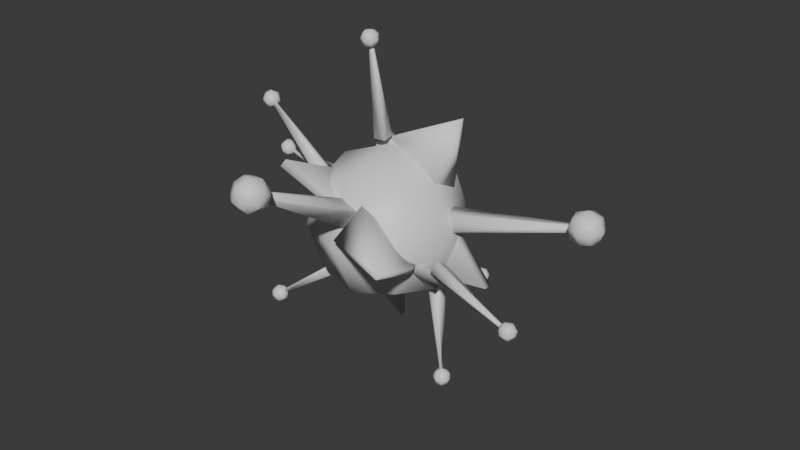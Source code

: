 # Source: Peon_oddity_v01.blend  (saved by Blender 4.0.36; exported with 4.5.12 LTS)
import bpy
from mathutils import Matrix  # noqa: F401  (used for matrix-valued properties, if any)

bpy.ops.wm.read_factory_settings(use_empty=True)
scene = bpy.context.scene
scene.name = 'Scene'

# ---- collections
col_collection = bpy.data.collections.new('Collection'); scene.collection.children.link(col_collection)

# ---- materials (node trees are filled in below, after node groups)
mat_material = bpy.data.materials.new('Material')
mat_material.alpha_threshold = 0.0
mat_material.use_transparent_shadow = False
mat_material.roughness = 0.5
mat_material.line_color = (0.0, 0.0, 0.0, 1.0)

# ---- material node trees
mat_material.use_nodes = True; mat_material.node_tree.nodes.clear()
_N = mat_material.node_tree.nodes; _L = mat_material.node_tree.links
n0 = _N.new('ShaderNodeOutputMaterial'); n0.name = 'Material Output'; n0.location = (300, 300)
n1 = _N.new('ShaderNodeBsdfPrincipled'); n1.name = 'Principled BSDF'; n1.location = (10, 300)
n1.inputs[3].default_value = 1.45
_L.new(n1.outputs[0], n0.inputs[0])
n0.is_active_output = True

# ---- world
world_world = bpy.data.worlds.new('World'); scene.world = world_world
world_world.use_nodes = True; world_world.node_tree.nodes.clear()
_N = world_world.node_tree.nodes; _L = world_world.node_tree.links
n0 = _N.new('ShaderNodeOutputWorld'); n0.name = 'World Output'; n0.location = (300, 300)
n1 = _N.new('ShaderNodeBackground'); n1.name = 'Background'; n1.location = (10, 300)
n1.inputs[0].default_value = (0.05088, 0.05088, 0.05088, 1.0)
_L.new(n1.outputs[0], n0.inputs[0])
n0.is_active_output = True
world_world.color = (0.05088, 0.05088, 0.05088)
world_world.use_sun_shadow = False
world_world.sun_shadow_jitter_overblur = 0.0

# ---- meshes
me_cube_009 = bpy.data.meshes.new('Cube.009')
me_cube_009.from_pydata([(-0.8178, -0.8178, -0.8178), (-0.8178, -0.8178, 0.8178), (-0.8178, 0.8178, -0.8178), (-0.8178, 0.8178, 0.8178), (0.8178, -0.8178, -0.8178), (0.8178, -0.8178, 0.8178), (0.8178, 0.8178, -0.8178), (0.8178, 0.8178, 0.8178), (-1.002, 0.0, -1.002), (-1.002, -1.002, -1.862e-10), (-1.002, 0.0, 1.002), (-1.002, 1.002, -1.862e-10), (1.117e-09, 1.002, -1.002), (1.117e-09, 1.002, 1.002), (1.002, 1.002, -1.861e-10), (1.002, 0.0, -1.002), (1.002, 0.0, 1.002), (1.002, -1.002, -1.861e-10), (1.117e-09, -1.002, -1.002), (1.117e-09, -1.002, 1.002), (2.978e-07, 0.0, 1.416), (2.978e-07, 0.0, -1.416), (2.978e-07, -1.416, -4.964e-08), (1.416, 0.0, -4.964e-08), (2.978e-07, 1.416, -4.964e-08), (-1.416, 0.0, -4.964e-08), (0.7044, -0.8804, -0.07572), (-1.034, -1.513, 1.233), (0.7784, -0.7882, 0.07014), (-0.9762, -1.441, 1.346), (1.325, -0.3574, -0.7213), (-0.9695, 0.1337, -0.4633), (1.399, -0.2651, -0.5754), (-0.531, 0.6804, 0.401), (1.164, -0.8729, -0.274), (1.602, -2.191, 0.3552), (1.214, -0.8109, -0.1758), (1.641, -2.142, 0.4316), (0.8015, -0.3033, -0.4505), (0.1455, -1.555, 0.2737), (0.8513, -0.2412, -0.3524), (0.4405, -1.188, 0.8553), (-1.329, 0.9232, -0.1997), (-0.03849, 1.011, -0.2948), (-1.301, 0.975, -0.06916), (-0.01658, 1.052, -0.1932), (-2.184, 0.4757, 0.2467), (-0.5359, 0.01209, -0.3117), (-2.156, 0.5275, 0.3772), (-0.3691, 0.3191, 0.4619), (0.2751, -3.158, 1.925), (0.5889, -3.264, 1.833), (0.1396, -3.327, 1.658), (0.4534, -3.433, 1.566), (0.2372, -3.438, 2.121), (0.551, -3.544, 2.029), (0.1017, -3.607, 1.854), (0.4155, -3.713, 1.762), (0.1763, -3.199, 1.779), (0.4515, -3.161, 1.887), (0.5606, -3.329, 1.667), (0.2855, -3.368, 1.56), (0.07014, -3.474, 1.736), (0.4545, -3.604, 1.624), (0.2391, -3.71, 1.8), (0.13, -3.542, 2.02), (0.5143, -3.672, 1.907), (0.4051, -3.503, 2.127), (0.2361, -3.267, 2.063), (0.6204, -3.397, 1.951), (0.617, -3.528, 1.764), (0.07353, -3.343, 1.923), (0.4627, -3.289, 2.075), (0.3125, -3.678, 2.013), (0.2279, -3.582, 1.612), (0.3781, -3.193, 1.674), (0.1915, -0.4936, 0.3255), (0.3764, -3.321, 1.815), (0.0294, -0.6957, 0.005971), (0.34, -3.367, 1.743), (-0.1848, -0.4407, 0.4829), (0.2918, -3.309, 1.85), (-0.3469, -0.6428, 0.1634), (0.2554, -3.355, 1.778), (0.7171, 1.792, -1.534), (0.5931, 1.923, -1.555), (0.6453, 1.702, -1.676), (0.5213, 1.834, -1.696), (0.8295, 1.88, -1.647), (0.7055, 2.012, -1.667), (0.7578, 1.79, -1.788), (0.6337, 1.922, -1.809), (0.6825, 1.722, -1.59), (0.6505, 1.858, -1.516), (0.5306, 1.883, -1.615), (0.5626, 1.748, -1.689), (0.7074, 1.721, -1.746), (0.5555, 1.883, -1.771), (0.7003, 1.856, -1.827), (0.8202, 1.83, -1.728), (0.6683, 1.992, -1.753), (0.7882, 1.966, -1.654), (0.7953, 1.831, -1.572), (0.6434, 1.992, -1.597), (0.568, 1.971, -1.689), (0.7828, 1.743, -1.654), (0.7376, 1.934, -1.549), (0.7728, 1.933, -1.769), (0.6133, 1.779, -1.794), (0.578, 1.78, -1.574), (-0.1082, 0.8291, -0.4836), (0.648, 1.84, -1.615), (-0.194, 0.7221, -0.6529), (0.6287, 1.816, -1.654), (0.06555, 0.6977, -0.4887), (0.687, 1.811, -1.617), (-0.02031, 0.5907, -0.6579), (0.6677, 1.787, -1.655), (2.938, -0.7135, -0.56), (2.997, -0.5701, -0.6553), (2.885, -0.7946, -0.7146), (2.945, -0.6511, -0.8098), (3.102, -0.7911, -0.5745), (3.161, -0.6477, -0.6698), (3.05, -0.8722, -0.7291), (3.109, -0.7288, -0.8244), (2.886, -0.7614, -0.625), (2.955, -0.6239, -0.5886), (2.959, -0.5858, -0.7416), (2.891, -0.7233, -0.778), (2.955, -0.8586, -0.7285), (3.028, -0.683, -0.8452), (3.092, -0.8183, -0.7957), (3.087, -0.8565, -0.6427), (3.16, -0.6808, -0.7594), (3.156, -0.719, -0.6064), (3.019, -0.7593, -0.5392), (3.092, -0.5836, -0.6558), (3.075, -0.5969, -0.7747), (2.972, -0.8454, -0.6097), (3.068, -0.6509, -0.5583), (3.165, -0.7884, -0.7048), (2.978, -0.7914, -0.8261), (2.881, -0.6539, -0.6796), (1.394, -0.2109, -0.2833), (2.977, -0.6845, -0.6668), (1.332, -0.3079, -0.4682), (2.963, -0.7063, -0.7084), (1.367, -0.3984, -0.1757), (2.97, -0.7267, -0.6426), (1.305, -0.4954, -0.3606), (2.956, -0.7485, -0.6842), (-2.462, -0.06838, 1.608), (-2.488, -0.2043, 1.734), (-2.553, -0.1693, 1.48), (-2.578, -0.3052, 1.606), (-2.623, 0.01027, 1.66), (-2.649, -0.1256, 1.786), (-2.714, -0.09068, 1.532), (-2.739, -0.2266, 1.658), (-2.486, -0.1124, 1.524), (-2.446, -0.1338, 1.68), (-2.518, -0.2789, 1.678), (-2.558, -0.2575, 1.523), (-2.64, -0.1261, 1.478), (-2.672, -0.2925, 1.631), (-2.755, -0.1611, 1.586), (-2.684, -0.01609, 1.588), (-2.715, -0.1826, 1.742), (-2.644, -0.03751, 1.743), (-2.529, -0.002441, 1.635), (-2.561, -0.1689, 1.788), (-2.623, -0.2652, 1.742), (-2.578, -0.02978, 1.524), (-2.522, -0.06007, 1.744), (-2.74, -0.07937, 1.678), (-2.679, -0.2349, 1.522), (-2.461, -0.2156, 1.588), (-0.9785, -0.5726, 0.9817), (-2.536, -0.1599, 1.633), (-1.087, -0.6933, 0.8284), (-2.56, -0.1871, 1.599), (-0.9897, -0.3937, 0.8486), (-2.538, -0.1197, 1.603), (-1.098, -0.5144, 0.6953), (-2.563, -0.1468, 1.569), (-1.241, 2.626, 0.0001588), (-1.406, 2.629, 0.08779), (-1.327, 2.582, -0.1597), (-1.492, 2.586, -0.07206), (-1.258, 2.807, -0.04006), (-1.423, 2.811, 0.04756), (-1.345, 2.763, -0.1999), (-1.509, 2.767, -0.1123), (-1.264, 2.583, -0.08509), (-1.312, 2.612, 0.06646), (-1.466, 2.588, 0.02223), (-1.418, 2.559, -0.1293), (-1.327, 2.667, -0.2076), (-1.529, 2.672, -0.1003), (-1.438, 2.781, -0.1786), (-1.285, 2.805, -0.1344), (-1.487, 2.81, -0.02703), (-1.333, 2.834, 0.01719), (-1.222, 2.721, -0.01184), (-1.424, 2.726, 0.09549), (-1.518, 2.7, 0.01982), (-1.233, 2.693, -0.132), (-1.301, 2.734, 0.08237), (-1.39, 2.854, -0.0909), (-1.45, 2.659, -0.1945), (-1.361, 2.539, -0.02123), (-0.8522, 1.003, 0.2536), (-1.358, 2.643, -0.02124), (-0.9551, 0.9513, 0.06244), (-1.382, 2.631, -0.06422), (-0.664, 1.045, 0.1409), (-1.316, 2.652, -0.04657), (-0.767, 0.9932, -0.05025), (-1.339, 2.641, -0.08955), (0.4939, 0.3526, 1.0), (1.946, 0.3318, -0.7385), (0.4939, 0.1648, 1.0), (1.946, 0.1856, -0.7385), (-0.3685, 0.3526, 1.576), (-0.3685, 0.815, -0.7385), (-0.3685, 0.1648, 1.576), (-0.3685, -0.2977, -0.7385), (-0.0764, 0.3219, 1.47), (1.307, 0.3079, 2.111), (-0.0764, 0.1955, 1.47), (1.307, 0.2095, 2.111), (-0.6009, 0.3219, 1.01), (0.9036, 0.6331, 0.6066), (-0.6009, 0.1955, 1.01), (0.9036, -0.1157, 0.6066), (-0.821, 0.364, -1.382), (-1.089, -0.1138, -0.2062), (-0.7918, 0.2261, -1.407), (-1.066, -0.2212, -0.2258), (-0.108, 0.574, -2.142), (-0.2307, 0.5861, -0.3455), (-0.0788, 0.4361, -2.167), (-0.05747, -0.2313, -0.4948), (3.536, 0.08673, 0.7819), (3.536, 0.08673, 1.126), (3.536, 0.4306, 0.7819), (3.536, 0.4306, 1.126), (3.88, 0.08673, 0.7819), (3.88, 0.08673, 1.126), (3.88, 0.4306, 0.7819), (3.88, 0.4306, 1.126), (3.497, 0.2587, 0.7432), (3.497, 0.04809, 0.9538), (3.497, 0.2587, 1.164), (3.497, 0.4693, 0.9538), (3.708, 0.4693, 0.7432), (3.708, 0.4693, 1.164), (3.918, 0.4693, 0.9538), (3.918, 0.2587, 0.7432), (3.918, 0.2587, 1.164), (3.918, 0.04809, 0.9538), (3.708, 0.04809, 0.7432), (3.708, 0.04809, 1.164), (3.708, 0.2587, 1.252), (3.708, 0.2587, 0.656), (3.708, -0.03914, 0.9538), (4.006, 0.2587, 0.9538), (3.708, 0.5565, 0.9538), (3.41, 0.2587, 0.9538), (0.4644, 0.05302, 0.3053), (3.595, 0.2125, 0.9544), (0.4644, 0.4643, 0.3053), (3.595, 0.3049, 0.9544), (0.5526, 0.05302, -0.09647), (3.615, 0.2125, 0.8641), (0.5526, 0.4643, -0.09647), (3.615, 0.3049, 0.8641), (-2.514, 0.1676, 0.5716), (-2.619, 0.1676, 0.4229), (-2.514, 0.3498, 0.5716), (-2.619, 0.3498, 0.4229), (-2.663, 0.1676, 0.6769), (-2.768, 0.1676, 0.5282), (-2.663, 0.3498, 0.6769), (-2.768, 0.3498, 0.5282), (-2.486, 0.2587, 0.5764), (-2.55, 0.1471, 0.4854), (-2.615, 0.2587, 0.3944), (-2.55, 0.3702, 0.4854), (-2.577, 0.3702, 0.6409), (-2.706, 0.3702, 0.4589), (-2.732, 0.3702, 0.6144), (-2.668, 0.2587, 0.7054), (-2.797, 0.2587, 0.5234), (-2.732, 0.1471, 0.6144), (-2.577, 0.1471, 0.6409), (-2.706, 0.1471, 0.4589), (-2.732, 0.2587, 0.4212), (-2.55, 0.2587, 0.6786), (-2.641, 0.1009, 0.5499), (-2.77, 0.2587, 0.6411), (-2.641, 0.4164, 0.5499), (-2.512, 0.2587, 0.4587), (-1.041, 0.1498, -0.1629), (-2.593, 0.2342, 0.5151), (-1.041, 0.3676, -0.1629), (-2.593, 0.2832, 0.5151), (-0.9558, 0.1498, 0.03774), (-2.573, 0.2342, 0.5602), (-0.9558, 0.3676, 0.03774), (-2.573, 0.2832, 0.5602), (-0.1641, -0.2333, 3.115), (-0.3417, -0.2532, 3.15), (-0.1806, -0.05286, 3.134), (-0.3582, -0.07277, 3.169), (-0.1273, -0.2485, 3.293), (-0.3049, -0.2685, 3.328), (-0.1438, -0.06813, 3.312), (-0.3214, -0.08804, 3.347), (-0.1565, -0.1391, 3.101), (-0.2552, -0.2618, 3.111), (-0.3741, -0.1635, 3.144), (-0.2754, -0.04083, 3.134), (-0.1441, -0.03798, 3.221), (-0.3616, -0.06237, 3.264), (-0.2303, -0.05953, 3.352), (-0.1114, -0.1578, 3.318), (-0.329, -0.1822, 3.361), (-0.2101, -0.2805, 3.328), (-0.1239, -0.2589, 3.198), (-0.3414, -0.2833, 3.241), (-0.3966, -0.1779, 3.262), (-0.08891, -0.1434, 3.201), (-0.2285, -0.3169, 3.215), (-0.2108, -0.1739, 3.385), (-0.257, -0.004413, 3.248), (-0.2746, -0.1474, 3.077), (-0.2453, -0.08699, 1.477), (-0.2529, -0.1799, 3.17), (-0.2651, 0.1288, 1.5), (-0.2573, -0.1314, 3.175), (-0.02839, -0.06764, 1.482), (-0.2041, -0.1756, 3.171), (-0.04811, 0.1481, 1.505), (-0.2086, -0.1271, 3.176), (1.142, -0.1067, -2.59), (1.327, -0.1271, -2.605), (1.161, 0.07818, -2.607), (1.346, 0.05777, -2.622), (1.126, -0.1224, -2.775), (1.311, -0.1428, -2.79), (1.145, 0.06253, -2.792), (1.33, 0.04212, -2.807), (1.133, -0.01022, -2.576), (1.235, -0.1359, -2.574), (1.359, -0.03521, -2.594), (1.258, 0.09051, -2.596), (1.134, 0.09343, -2.7), (1.361, 0.06843, -2.718), (1.238, 0.07135, -2.823), (1.113, -0.02938, -2.803), (1.339, -0.05438, -2.821), (1.214, -0.1551, -2.801), (1.111, -0.133, -2.679), (1.338, -0.158, -2.697), (1.396, -0.04997, -2.711), (1.076, -0.01462, -2.686), (1.22, -0.1924, -2.684), (1.222, -0.04585, -2.859), (1.253, 0.1278, -2.714), (1.25, -0.01875, -2.538), (1.032, 0.0432, -0.9128), (1.239, -0.05205, -2.635), (1.055, 0.2644, -0.9335), (1.244, -0.002341, -2.64), (0.8115, 0.06303, -0.943), (1.19, -0.0476, -2.642), (0.8343, 0.2842, -0.9637), (1.195, 0.002116, -2.647), (-2.102, -0.662, -1.883), (-2.037, -0.6671, -2.058), (-2.148, -0.4826, -1.906), (-2.083, -0.4876, -2.081), (-2.271, -0.7132, -1.945), (-2.206, -0.7183, -2.12), (-2.317, -0.5338, -1.967), (-2.252, -0.5388, -2.142), (-2.113, -0.566, -1.868), (-2.045, -0.679, -1.962), (-2.034, -0.5722, -2.082), (-2.102, -0.4592, -1.989), (-2.245, -0.4875, -1.919), (-2.166, -0.4936, -2.134), (-2.309, -0.5219, -2.064), (-2.32, -0.6287, -1.943), (-2.241, -0.6349, -2.157), (-2.252, -0.7417, -2.036), (-2.188, -0.7072, -1.892), (-2.109, -0.7134, -2.106), (-2.121, -0.6048, -2.164), (-2.233, -0.5961, -1.861), (-2.137, -0.7558, -1.993), (-2.323, -0.6448, -2.066), (-2.217, -0.445, -2.032), (-2.031, -0.5561, -1.96), (-0.68, -0.2153, -1.092), (-2.115, -0.6078, -1.99), (-0.7354, -0.0007036, -1.119), (-2.128, -0.5595, -1.996), (-0.7991, -0.2226, -0.9037), (-2.142, -0.6094, -1.947), (-0.8545, -0.007927, -0.9305), (-2.155, -0.5612, -1.953)], [], [(25, 10, 3, 11), (24, 13, 7, 14), (23, 16, 5, 17), (22, 19, 1, 9), (21, 15, 4, 18), (20, 10, 1, 19), (16, 20, 19, 5), (7, 13, 20, 16), (13, 3, 10, 20), (8, 21, 18, 0), (2, 12, 21, 8), (12, 6, 15, 21), (18, 22, 9, 0), (4, 17, 22, 18), (17, 5, 19, 22), (15, 23, 17, 4), (6, 14, 23, 15), (14, 7, 16, 23), (12, 24, 14, 6), (2, 11, 24, 12), (11, 3, 13, 24), (8, 25, 11, 2), (0, 9, 25, 8), (9, 1, 10, 25), (26, 30, 32, 28), (29, 28, 32, 33), (33, 32, 30, 31), (31, 27, 29, 33), (27, 26, 28, 29), (31, 30, 26, 27), (34, 38, 40, 36), (37, 36, 40, 41), (41, 40, 38, 39), (39, 35, 37, 41), (35, 34, 36, 37), (39, 38, 34, 35), (42, 46, 48, 44), (45, 44, 48, 49), (49, 48, 46, 47), (47, 43, 45, 49), (43, 42, 44, 45), (47, 46, 42, 43), (75, 60, 53, 61), (74, 63, 57, 64), (73, 66, 55, 67), (72, 69, 51, 59), (71, 65, 54, 68), (70, 60, 51, 69), (66, 70, 69, 55), (57, 63, 70, 66), (63, 53, 60, 70), (58, 71, 68, 50), (52, 62, 71, 58), (62, 56, 65, 71), (68, 72, 59, 50), (54, 67, 72, 68), (67, 55, 69, 72), (65, 73, 67, 54), (56, 64, 73, 65), (64, 57, 66, 73), (62, 74, 64, 56), (52, 61, 74, 62), (61, 53, 63, 74), (58, 75, 61, 52), (50, 59, 75, 58), (59, 51, 60, 75), (76, 77, 79, 78), (78, 79, 83, 82), (82, 83, 81, 80), (80, 81, 77, 76), (78, 82, 80, 76), (83, 79, 77, 81), (109, 94, 87, 95), (108, 97, 91, 98), (107, 100, 89, 101), (106, 103, 85, 93), (105, 99, 88, 102), (104, 94, 85, 103), (100, 104, 103, 89), (91, 97, 104, 100), (97, 87, 94, 104), (92, 105, 102, 84), (86, 96, 105, 92), (96, 90, 99, 105), (102, 106, 93, 84), (88, 101, 106, 102), (101, 89, 103, 106), (99, 107, 101, 88), (90, 98, 107, 99), (98, 91, 100, 107), (96, 108, 98, 90), (86, 95, 108, 96), (95, 87, 97, 108), (92, 109, 95, 86), (84, 93, 109, 92), (93, 85, 94, 109), (110, 111, 113, 112), (112, 113, 117, 116), (116, 117, 115, 114), (114, 115, 111, 110), (112, 116, 114, 110), (117, 113, 111, 115), (143, 128, 121, 129), (142, 131, 125, 132), (141, 134, 123, 135), (140, 137, 119, 127), (139, 133, 122, 136), (138, 128, 119, 137), (134, 138, 137, 123), (125, 131, 138, 134), (131, 121, 128, 138), (126, 139, 136, 118), (120, 130, 139, 126), (130, 124, 133, 139), (136, 140, 127, 118), (122, 135, 140, 136), (135, 123, 137, 140), (133, 141, 135, 122), (124, 132, 141, 133), (132, 125, 134, 141), (130, 142, 132, 124), (120, 129, 142, 130), (129, 121, 131, 142), (126, 143, 129, 120), (118, 127, 143, 126), (127, 119, 128, 143), (144, 145, 147, 146), (146, 147, 151, 150), (150, 151, 149, 148), (148, 149, 145, 144), (146, 150, 148, 144), (151, 147, 145, 149), (177, 162, 155, 163), (176, 165, 159, 166), (175, 168, 157, 169), (174, 171, 153, 161), (173, 167, 156, 170), (172, 162, 153, 171), (168, 172, 171, 157), (159, 165, 172, 168), (165, 155, 162, 172), (160, 173, 170, 152), (154, 164, 173, 160), (164, 158, 167, 173), (170, 174, 161, 152), (156, 169, 174, 170), (169, 157, 171, 174), (167, 175, 169, 156), (158, 166, 175, 167), (166, 159, 168, 175), (164, 176, 166, 158), (154, 163, 176, 164), (163, 155, 165, 176), (160, 177, 163, 154), (152, 161, 177, 160), (161, 153, 162, 177), (178, 179, 181, 180), (180, 181, 185, 184), (184, 185, 183, 182), (182, 183, 179, 178), (180, 184, 182, 178), (185, 181, 179, 183), (211, 196, 189, 197), (210, 199, 193, 200), (209, 202, 191, 203), (208, 205, 187, 195), (207, 201, 190, 204), (206, 196, 187, 205), (202, 206, 205, 191), (193, 199, 206, 202), (199, 189, 196, 206), (194, 207, 204, 186), (188, 198, 207, 194), (198, 192, 201, 207), (204, 208, 195, 186), (190, 203, 208, 204), (203, 191, 205, 208), (201, 209, 203, 190), (192, 200, 209, 201), (200, 193, 202, 209), (198, 210, 200, 192), (188, 197, 210, 198), (197, 189, 199, 210), (194, 211, 197, 188), (186, 195, 211, 194), (195, 187, 196, 211), (212, 213, 215, 214), (214, 215, 219, 218), (218, 219, 217, 216), (216, 217, 213, 212), (214, 218, 216, 212), (219, 215, 213, 217), (220, 224, 226, 222), (223, 222, 226, 227), (227, 226, 224, 225), (225, 221, 223, 227), (221, 220, 222, 223), (225, 224, 220, 221), (228, 232, 234, 230), (231, 230, 234, 235), (235, 234, 232, 233), (233, 229, 231, 235), (229, 228, 230, 231), (233, 232, 228, 229), (236, 240, 242, 238), (239, 238, 242, 243), (243, 242, 240, 241), (241, 237, 239, 243), (237, 236, 238, 239), (241, 240, 236, 237), (269, 254, 247, 255), (268, 257, 251, 258), (267, 260, 249, 261), (266, 263, 245, 253), (265, 259, 248, 262), (264, 254, 245, 263), (260, 264, 263, 249), (251, 257, 264, 260), (257, 247, 254, 264), (252, 265, 262, 244), (246, 256, 265, 252), (256, 250, 259, 265), (262, 266, 253, 244), (248, 261, 266, 262), (261, 249, 263, 266), (259, 267, 261, 248), (250, 258, 267, 259), (258, 251, 260, 267), (256, 268, 258, 250), (246, 255, 268, 256), (255, 247, 257, 268), (252, 269, 255, 246), (244, 253, 269, 252), (253, 245, 254, 269), (270, 271, 273, 272), (272, 273, 277, 276), (276, 277, 275, 274), (274, 275, 271, 270), (272, 276, 274, 270), (277, 273, 271, 275), (303, 288, 281, 289), (302, 291, 285, 292), (301, 294, 283, 295), (300, 297, 279, 287), (299, 293, 282, 296), (298, 288, 279, 297), (294, 298, 297, 283), (285, 291, 298, 294), (291, 281, 288, 298), (286, 299, 296, 278), (280, 290, 299, 286), (290, 284, 293, 299), (296, 300, 287, 278), (282, 295, 300, 296), (295, 283, 297, 300), (293, 301, 295, 282), (284, 292, 301, 293), (292, 285, 294, 301), (290, 302, 292, 284), (280, 289, 302, 290), (289, 281, 291, 302), (286, 303, 289, 280), (278, 287, 303, 286), (287, 279, 288, 303), (304, 305, 307, 306), (306, 307, 311, 310), (310, 311, 309, 308), (308, 309, 305, 304), (306, 310, 308, 304), (311, 307, 305, 309), (337, 322, 315, 323), (336, 325, 319, 326), (335, 328, 317, 329), (334, 331, 313, 321), (333, 327, 316, 330), (332, 322, 313, 331), (328, 332, 331, 317), (319, 325, 332, 328), (325, 315, 322, 332), (320, 333, 330, 312), (314, 324, 333, 320), (324, 318, 327, 333), (330, 334, 321, 312), (316, 329, 334, 330), (329, 317, 331, 334), (327, 335, 329, 316), (318, 326, 335, 327), (326, 319, 328, 335), (324, 336, 326, 318), (314, 323, 336, 324), (323, 315, 325, 336), (320, 337, 323, 314), (312, 321, 337, 320), (321, 313, 322, 337), (338, 339, 341, 340), (340, 341, 345, 344), (344, 345, 343, 342), (342, 343, 339, 338), (340, 344, 342, 338), (345, 341, 339, 343), (371, 356, 349, 357), (370, 359, 353, 360), (369, 362, 351, 363), (368, 365, 347, 355), (367, 361, 350, 364), (366, 356, 347, 365), (362, 366, 365, 351), (353, 359, 366, 362), (359, 349, 356, 366), (354, 367, 364, 346), (348, 358, 367, 354), (358, 352, 361, 367), (364, 368, 355, 346), (350, 363, 368, 364), (363, 351, 365, 368), (361, 369, 363, 350), (352, 360, 369, 361), (360, 353, 362, 369), (358, 370, 360, 352), (348, 357, 370, 358), (357, 349, 359, 370), (354, 371, 357, 348), (346, 355, 371, 354), (355, 347, 356, 371), (372, 373, 375, 374), (374, 375, 379, 378), (378, 379, 377, 376), (376, 377, 373, 372), (374, 378, 376, 372), (379, 375, 373, 377), (405, 390, 383, 391), (404, 393, 387, 394), (403, 396, 385, 397), (402, 399, 381, 389), (401, 395, 384, 398), (400, 390, 381, 399), (396, 400, 399, 385), (387, 393, 400, 396), (393, 383, 390, 400), (388, 401, 398, 380), (382, 392, 401, 388), (392, 386, 395, 401), (398, 402, 389, 380), (384, 397, 402, 398), (397, 385, 399, 402), (395, 403, 397, 384), (386, 394, 403, 395), (394, 387, 396, 403), (392, 404, 394, 386), (382, 391, 404, 392), (391, 383, 393, 404), (388, 405, 391, 382), (380, 389, 405, 388), (389, 381, 390, 405), (406, 407, 409, 408), (408, 409, 413, 412), (412, 413, 411, 410), (410, 411, 407, 406), (408, 412, 410, 406), (413, 409, 407, 411)])
me_cube_009.polygons.foreach_set('use_smooth', [True] * 360)
_uv = me_cube_009.uv_layers.new(name='UVMap')
_uv.uv.foreach_set('vector', [0.5, 0.125, 0.625, 0.125, 0.625, 0.25, 0.5, 0.25, 0.5, 0.375, 0.625, 0.375, 0.625, 0.5, 0.5, 0.5, 0.5, 0.625, 0.625, 0.625, 0.625, 0.75, 0.5, 0.75, 0.5, 0.875, 0.625, 0.875, 0.625, 1.0, 0.5, 1.0, 0.25, 0.625, 0.375, 0.625, 0.375, 0.75, 0.25, 0.75, 0.75, 0.625, 0.875, 0.625, 0.875, 0.75, 0.75, 0.75, 0.625, 0.625, 0.75, 0.625, 0.75, 0.75, 0.625, 0.75, 0.625, 0.5, 0.75, 0.5, 0.75, 0.625, 0.625, 0.625, 0.75, 0.5, 0.875, 0.5, 0.875, 0.625, 0.75, 0.625, 0.125, 0.625, 0.25, 0.625, 0.25, 0.75, 0.125, 0.75, 0.125, 0.5, 0.25, 0.5, 0.25, 0.625, 0.125, 0.625, 0.25, 0.5, 0.375, 0.5, 0.375, 0.625, 0.25, 0.625, 0.375, 0.875, 0.5, 0.875, 0.5, 1.0, 0.375, 1.0, 0.375, 0.75, 0.5, 0.75, 0.5, 0.875, 0.375, 0.875, 0.5, 0.75, 0.625, 0.75, 0.625, 0.875, 0.5, 0.875, 0.375, 0.625, 0.5, 0.625, 0.5, 0.75, 0.375, 0.75, 0.375, 0.5, 0.5, 0.5, 0.5, 0.625, 0.375, 0.625, 0.5, 0.5, 0.625, 0.5, 0.625, 0.625, 0.5, 0.625, 0.375, 0.375, 0.5, 0.375, 0.5, 0.5, 0.375, 0.5, 0.375, 0.25, 0.5, 0.25, 0.5, 0.375, 0.375, 0.375, 0.5, 0.25, 0.625, 0.25, 0.625, 0.375, 0.5, 0.375, 0.375, 0.125, 0.5, 0.125, 0.5, 0.25, 0.375, 0.25, 0.375, 0.0, 0.5, 0.0, 0.5, 0.125, 0.375, 0.125, 0.5, 0.0, 0.625, 0.0, 0.625, 0.125, 0.5, 0.125, 0.625, 0.5, 0.875, 0.5, 0.875, 0.75, 0.625, 0.75, 0.375, 0.75, 0.625, 0.75, 0.625, 1.0, 0.375, 1.0, 0.375, 0.0, 0.625, 0.0, 0.625, 0.25, 0.375, 0.25, 0.125, 0.5, 0.375, 0.5, 0.375, 0.75, 0.125, 0.75, 0.375, 0.5, 0.625, 0.5, 0.625, 0.75, 0.375, 0.75, 0.375, 0.25, 0.625, 0.25, 0.625, 0.5, 0.375, 0.5, 0.625, 0.5, 0.875, 0.5, 0.875, 0.75, 0.625, 0.75, 0.375, 0.75, 0.625, 0.75, 0.625, 1.0, 0.375, 1.0, 0.375, 0.0, 0.625, 0.0, 0.625, 0.25, 0.375, 0.25, 0.125, 0.5, 0.375, 0.5, 0.375, 0.75, 0.125, 0.75, 0.375, 0.5, 0.625, 0.5, 0.625, 0.75, 0.375, 0.75, 0.375, 0.25, 0.625, 0.25, 0.625, 0.5, 0.375, 0.5, 0.625, 0.5, 0.875, 0.5, 0.875, 0.75, 0.625, 0.75, 0.375, 0.75, 0.625, 0.75, 0.625, 1.0, 0.375, 1.0, 0.375, 0.0, 0.625, 0.0, 0.625, 0.25, 0.375, 0.25, 0.125, 0.5, 0.375, 0.5, 0.375, 0.75, 0.125, 0.75, 0.375, 0.5, 0.625, 0.5, 0.625, 0.75, 0.375, 0.75, 0.375, 0.25, 0.625, 0.25, 0.625, 0.5, 0.375, 0.5, 0.5, 0.125, 0.625, 0.125, 0.625, 0.25, 0.5, 0.25, 0.5, 0.375, 0.625, 0.375, 0.625, 0.5, 0.5, 0.5, 0.5, 0.625, 0.625, 0.625, 0.625, 0.75, 0.5, 0.75, 0.5, 0.875, 0.625, 0.875, 0.625, 1.0, 0.5, 1.0, 0.25, 0.625, 0.375, 0.625, 0.375, 0.75, 0.25, 0.75, 0.75, 0.625, 0.875, 0.625, 0.875, 0.75, 0.75, 0.75, 0.625, 0.625, 0.75, 0.625, 0.75, 0.75, 0.625, 0.75, 0.625, 0.5, 0.75, 0.5, 0.75, 0.625, 0.625, 0.625, 0.75, 0.5, 0.875, 0.5, 0.875, 0.625, 0.75, 0.625, 0.125, 0.625, 0.25, 0.625, 0.25, 0.75, 0.125, 0.75, 0.125, 0.5, 0.25, 0.5, 0.25, 0.625, 0.125, 0.625, 0.25, 0.5, 0.375, 0.5, 0.375, 0.625, 0.25, 0.625, 0.375, 0.875, 0.5, 0.875, 0.5, 1.0, 0.375, 1.0, 0.375, 0.75, 0.5, 0.75, 0.5, 0.875, 0.375, 0.875, 0.5, 0.75, 0.625, 0.75, 0.625, 0.875, 0.5, 0.875, 0.375, 0.625, 0.5, 0.625, 0.5, 0.75, 0.375, 0.75, 0.375, 0.5, 0.5, 0.5, 0.5, 0.625, 0.375, 0.625, 0.5, 0.5, 0.625, 0.5, 0.625, 0.625, 0.5, 0.625, 0.375, 0.375, 0.5, 0.375, 0.5, 0.5, 0.375, 0.5, 0.375, 0.25, 0.5, 0.25, 0.5, 0.375, 0.375, 0.375, 0.5, 0.25, 0.625, 0.25, 0.625, 0.375, 0.5, 0.375, 0.375, 0.125, 0.5, 0.125, 0.5, 0.25, 0.375, 0.25, 0.375, 0.0, 0.5, 0.0, 0.5, 0.125, 0.375, 0.125, 0.5, 0.0, 0.625, 0.0, 0.625, 0.125, 0.5, 0.125, 0.375, 0.0, 0.625, 0.0, 0.625, 0.25, 0.375, 0.25, 0.375, 0.25, 0.625, 0.25, 0.625, 0.5, 0.375, 0.5, 0.375, 0.5, 0.625, 0.5, 0.625, 0.75, 0.375, 0.75, 0.375, 0.75, 0.625, 0.75, 0.625, 1.0, 0.375, 1.0, 0.125, 0.5, 0.375, 0.5, 0.375, 0.75, 0.125, 0.75, 0.625, 0.5, 0.875, 0.5, 0.875, 0.75, 0.625, 0.75, 0.5, 0.125, 0.625, 0.125, 0.625, 0.25, 0.5, 0.25, 0.5, 0.375, 0.625, 0.375, 0.625, 0.5, 0.5, 0.5, 0.5, 0.625, 0.625, 0.625, 0.625, 0.75, 0.5, 0.75, 0.5, 0.875, 0.625, 0.875, 0.625, 1.0, 0.5, 1.0, 0.25, 0.625, 0.375, 0.625, 0.375, 0.75, 0.25, 0.75, 0.75, 0.625, 0.875, 0.625, 0.875, 0.75, 0.75, 0.75, 0.625, 0.625, 0.75, 0.625, 0.75, 0.75, 0.625, 0.75, 0.625, 0.5, 0.75, 0.5, 0.75, 0.625, 0.625, 0.625, 0.75, 0.5, 0.875, 0.5, 0.875, 0.625, 0.75, 0.625, 0.125, 0.625, 0.25, 0.625, 0.25, 0.75, 0.125, 0.75, 0.125, 0.5, 0.25, 0.5, 0.25, 0.625, 0.125, 0.625, 0.25, 0.5, 0.375, 0.5, 0.375, 0.625, 0.25, 0.625, 0.375, 0.875, 0.5, 0.875, 0.5, 1.0, 0.375, 1.0, 0.375, 0.75, 0.5, 0.75, 0.5, 0.875, 0.375, 0.875, 0.5, 0.75, 0.625, 0.75, 0.625, 0.875, 0.5, 0.875, 0.375, 0.625, 0.5, 0.625, 0.5, 0.75, 0.375, 0.75, 0.375, 0.5, 0.5, 0.5, 0.5, 0.625, 0.375, 0.625, 0.5, 0.5, 0.625, 0.5, 0.625, 0.625, 0.5, 0.625, 0.375, 0.375, 0.5, 0.375, 0.5, 0.5, 0.375, 0.5, 0.375, 0.25, 0.5, 0.25, 0.5, 0.375, 0.375, 0.375, 0.5, 0.25, 0.625, 0.25, 0.625, 0.375, 0.5, 0.375, 0.375, 0.125, 0.5, 0.125, 0.5, 0.25, 0.375, 0.25, 0.375, 0.0, 0.5, 0.0, 0.5, 0.125, 0.375, 0.125, 0.5, 0.0, 0.625, 0.0, 0.625, 0.125, 0.5, 0.125, 0.375, 0.0, 0.625, 0.0, 0.625, 0.25, 0.375, 0.25, 0.375, 0.25, 0.625, 0.25, 0.625, 0.5, 0.375, 0.5, 0.375, 0.5, 0.625, 0.5, 0.625, 0.75, 0.375, 0.75, 0.375, 0.75, 0.625, 0.75, 0.625, 1.0, 0.375, 1.0, 0.125, 0.5, 0.375, 0.5, 0.375, 0.75, 0.125, 0.75, 0.625, 0.5, 0.875, 0.5, 0.875, 0.75, 0.625, 0.75, 0.5, 0.125, 0.625, 0.125, 0.625, 0.25, 0.5, 0.25, 0.5, 0.375, 0.625, 0.375, 0.625, 0.5, 0.5, 0.5, 0.5, 0.625, 0.625, 0.625, 0.625, 0.75, 0.5, 0.75, 0.5, 0.875, 0.625, 0.875, 0.625, 1.0, 0.5, 1.0, 0.25, 0.625, 0.375, 0.625, 0.375, 0.75, 0.25, 0.75, 0.75, 0.625, 0.875, 0.625, 0.875, 0.75, 0.75, 0.75, 0.625, 0.625, 0.75, 0.625, 0.75, 0.75, 0.625, 0.75, 0.625, 0.5, 0.75, 0.5, 0.75, 0.625, 0.625, 0.625, 0.75, 0.5, 0.875, 0.5, 0.875, 0.625, 0.75, 0.625, 0.125, 0.625, 0.25, 0.625, 0.25, 0.75, 0.125, 0.75, 0.125, 0.5, 0.25, 0.5, 0.25, 0.625, 0.125, 0.625, 0.25, 0.5, 0.375, 0.5, 0.375, 0.625, 0.25, 0.625, 0.375, 0.875, 0.5, 0.875, 0.5, 1.0, 0.375, 1.0, 0.375, 0.75, 0.5, 0.75, 0.5, 0.875, 0.375, 0.875, 0.5, 0.75, 0.625, 0.75, 0.625, 0.875, 0.5, 0.875, 0.375, 0.625, 0.5, 0.625, 0.5, 0.75, 0.375, 0.75, 0.375, 0.5, 0.5, 0.5, 0.5, 0.625, 0.375, 0.625, 0.5, 0.5, 0.625, 0.5, 0.625, 0.625, 0.5, 0.625, 0.375, 0.375, 0.5, 0.375, 0.5, 0.5, 0.375, 0.5, 0.375, 0.25, 0.5, 0.25, 0.5, 0.375, 0.375, 0.375, 0.5, 0.25, 0.625, 0.25, 0.625, 0.375, 0.5, 0.375, 0.375, 0.125, 0.5, 0.125, 0.5, 0.25, 0.375, 0.25, 0.375, 0.0, 0.5, 0.0, 0.5, 0.125, 0.375, 0.125, 0.5, 0.0, 0.625, 0.0, 0.625, 0.125, 0.5, 0.125, 0.375, 0.0, 0.625, 0.0, 0.625, 0.25, 0.375, 0.25, 0.375, 0.25, 0.625, 0.25, 0.625, 0.5, 0.375, 0.5, 0.375, 0.5, 0.625, 0.5, 0.625, 0.75, 0.375, 0.75, 0.375, 0.75, 0.625, 0.75, 0.625, 1.0, 0.375, 1.0, 0.125, 0.5, 0.375, 0.5, 0.375, 0.75, 0.125, 0.75, 0.625, 0.5, 0.875, 0.5, 0.875, 0.75, 0.625, 0.75, 0.5, 0.125, 0.625, 0.125, 0.625, 0.25, 0.5, 0.25, 0.5, 0.375, 0.625, 0.375, 0.625, 0.5, 0.5, 0.5, 0.5, 0.625, 0.625, 0.625, 0.625, 0.75, 0.5, 0.75, 0.5, 0.875, 0.625, 0.875, 0.625, 1.0, 0.5, 1.0, 0.25, 0.625, 0.375, 0.625, 0.375, 0.75, 0.25, 0.75, 0.75, 0.625, 0.875, 0.625, 0.875, 0.75, 0.75, 0.75, 0.625, 0.625, 0.75, 0.625, 0.75, 0.75, 0.625, 0.75, 0.625, 0.5, 0.75, 0.5, 0.75, 0.625, 0.625, 0.625, 0.75, 0.5, 0.875, 0.5, 0.875, 0.625, 0.75, 0.625, 0.125, 0.625, 0.25, 0.625, 0.25, 0.75, 0.125, 0.75, 0.125, 0.5, 0.25, 0.5, 0.25, 0.625, 0.125, 0.625, 0.25, 0.5, 0.375, 0.5, 0.375, 0.625, 0.25, 0.625, 0.375, 0.875, 0.5, 0.875, 0.5, 1.0, 0.375, 1.0, 0.375, 0.75, 0.5, 0.75, 0.5, 0.875, 0.375, 0.875, 0.5, 0.75, 0.625, 0.75, 0.625, 0.875, 0.5, 0.875, 0.375, 0.625, 0.5, 0.625, 0.5, 0.75, 0.375, 0.75, 0.375, 0.5, 0.5, 0.5, 0.5, 0.625, 0.375, 0.625, 0.5, 0.5, 0.625, 0.5, 0.625, 0.625, 0.5, 0.625, 0.375, 0.375, 0.5, 0.375, 0.5, 0.5, 0.375, 0.5, 0.375, 0.25, 0.5, 0.25, 0.5, 0.375, 0.375, 0.375, 0.5, 0.25, 0.625, 0.25, 0.625, 0.375, 0.5, 0.375, 0.375, 0.125, 0.5, 0.125, 0.5, 0.25, 0.375, 0.25, 0.375, 0.0, 0.5, 0.0, 0.5, 0.125, 0.375, 0.125, 0.5, 0.0, 0.625, 0.0, 0.625, 0.125, 0.5, 0.125, 0.375, 0.0, 0.625, 0.0, 0.625, 0.25, 0.375, 0.25, 0.375, 0.25, 0.625, 0.25, 0.625, 0.5, 0.375, 0.5, 0.375, 0.5, 0.625, 0.5, 0.625, 0.75, 0.375, 0.75, 0.375, 0.75, 0.625, 0.75, 0.625, 1.0, 0.375, 1.0, 0.125, 0.5, 0.375, 0.5, 0.375, 0.75, 0.125, 0.75, 0.625, 0.5, 0.875, 0.5, 0.875, 0.75, 0.625, 0.75, 0.5, 0.125, 0.625, 0.125, 0.625, 0.25, 0.5, 0.25, 0.5, 0.375, 0.625, 0.375, 0.625, 0.5, 0.5, 0.5, 0.5, 0.625, 0.625, 0.625, 0.625, 0.75, 0.5, 0.75, 0.5, 0.875, 0.625, 0.875, 0.625, 1.0, 0.5, 1.0, 0.25, 0.625, 0.375, 0.625, 0.375, 0.75, 0.25, 0.75, 0.75, 0.625, 0.875, 0.625, 0.875, 0.75, 0.75, 0.75, 0.625, 0.625, 0.75, 0.625, 0.75, 0.75, 0.625, 0.75, 0.625, 0.5, 0.75, 0.5, 0.75, 0.625, 0.625, 0.625, 0.75, 0.5, 0.875, 0.5, 0.875, 0.625, 0.75, 0.625, 0.125, 0.625, 0.25, 0.625, 0.25, 0.75, 0.125, 0.75, 0.125, 0.5, 0.25, 0.5, 0.25, 0.625, 0.125, 0.625, 0.25, 0.5, 0.375, 0.5, 0.375, 0.625, 0.25, 0.625, 0.375, 0.875, 0.5, 0.875, 0.5, 1.0, 0.375, 1.0, 0.375, 0.75, 0.5, 0.75, 0.5, 0.875, 0.375, 0.875, 0.5, 0.75, 0.625, 0.75, 0.625, 0.875, 0.5, 0.875, 0.375, 0.625, 0.5, 0.625, 0.5, 0.75, 0.375, 0.75, 0.375, 0.5, 0.5, 0.5, 0.5, 0.625, 0.375, 0.625, 0.5, 0.5, 0.625, 0.5, 0.625, 0.625, 0.5, 0.625, 0.375, 0.375, 0.5, 0.375, 0.5, 0.5, 0.375, 0.5, 0.375, 0.25, 0.5, 0.25, 0.5, 0.375, 0.375, 0.375, 0.5, 0.25, 0.625, 0.25, 0.625, 0.375, 0.5, 0.375, 0.375, 0.125, 0.5, 0.125, 0.5, 0.25, 0.375, 0.25, 0.375, 0.0, 0.5, 0.0, 0.5, 0.125, 0.375, 0.125, 0.5, 0.0, 0.625, 0.0, 0.625, 0.125, 0.5, 0.125, 0.375, 0.0, 0.625, 0.0, 0.625, 0.25, 0.375, 0.25, 0.375, 0.25, 0.625, 0.25, 0.625, 0.5, 0.375, 0.5, 0.375, 0.5, 0.625, 0.5, 0.625, 0.75, 0.375, 0.75, 0.375, 0.75, 0.625, 0.75, 0.625, 1.0, 0.375, 1.0, 0.125, 0.5, 0.375, 0.5, 0.375, 0.75, 0.125, 0.75, 0.625, 0.5, 0.875, 0.5, 0.875, 0.75, 0.625, 0.75, 0.625, 0.5, 0.875, 0.5, 0.875, 0.75, 0.625, 0.75, 0.375, 0.75, 0.625, 0.75, 0.625, 1.0, 0.375, 1.0, 0.375, 0.0, 0.625, 0.0, 0.625, 0.25, 0.375, 0.25, 0.125, 0.5, 0.375, 0.5, 0.375, 0.75, 0.125, 0.75, 0.375, 0.5, 0.625, 0.5, 0.625, 0.75, 0.375, 0.75, 0.375, 0.25, 0.625, 0.25, 0.625, 0.5, 0.375, 0.5, 0.625, 0.5, 0.875, 0.5, 0.875, 0.75, 0.625, 0.75, 0.375, 0.75, 0.625, 0.75, 0.625, 1.0, 0.375, 1.0, 0.375, 0.0, 0.625, 0.0, 0.625, 0.25, 0.375, 0.25, 0.125, 0.5, 0.375, 0.5, 0.375, 0.75, 0.125, 0.75, 0.375, 0.5, 0.625, 0.5, 0.625, 0.75, 0.375, 0.75, 0.375, 0.25, 0.625, 0.25, 0.625, 0.5, 0.375, 0.5, 0.625, 0.5, 0.875, 0.5, 0.875, 0.75, 0.625, 0.75, 0.375, 0.75, 0.625, 0.75, 0.625, 1.0, 0.375, 1.0, 0.375, 0.0, 0.625, 0.0, 0.625, 0.25, 0.375, 0.25, 0.125, 0.5, 0.375, 0.5, 0.375, 0.75, 0.125, 0.75, 0.375, 0.5, 0.625, 0.5, 0.625, 0.75, 0.375, 0.75, 0.375, 0.25, 0.625, 0.25, 0.625, 0.5, 0.375, 0.5, 0.5, 0.125, 0.625, 0.125, 0.625, 0.25, 0.5, 0.25, 0.5, 0.375, 0.625, 0.375, 0.625, 0.5, 0.5, 0.5, 0.5, 0.625, 0.625, 0.625, 0.625, 0.75, 0.5, 0.75, 0.5, 0.875, 0.625, 0.875, 0.625, 1.0, 0.5, 1.0, 0.25, 0.625, 0.375, 0.625, 0.375, 0.75, 0.25, 0.75, 0.75, 0.625, 0.875, 0.625, 0.875, 0.75, 0.75, 0.75, 0.625, 0.625, 0.75, 0.625, 0.75, 0.75, 0.625, 0.75, 0.625, 0.5, 0.75, 0.5, 0.75, 0.625, 0.625, 0.625, 0.75, 0.5, 0.875, 0.5, 0.875, 0.625, 0.75, 0.625, 0.125, 0.625, 0.25, 0.625, 0.25, 0.75, 0.125, 0.75, 0.125, 0.5, 0.25, 0.5, 0.25, 0.625, 0.125, 0.625, 0.25, 0.5, 0.375, 0.5, 0.375, 0.625, 0.25, 0.625, 0.375, 0.875, 0.5, 0.875, 0.5, 1.0, 0.375, 1.0, 0.375, 0.75, 0.5, 0.75, 0.5, 0.875, 0.375, 0.875, 0.5, 0.75, 0.625, 0.75, 0.625, 0.875, 0.5, 0.875, 0.375, 0.625, 0.5, 0.625, 0.5, 0.75, 0.375, 0.75, 0.375, 0.5, 0.5, 0.5, 0.5, 0.625, 0.375, 0.625, 0.5, 0.5, 0.625, 0.5, 0.625, 0.625, 0.5, 0.625, 0.375, 0.375, 0.5, 0.375, 0.5, 0.5, 0.375, 0.5, 0.375, 0.25, 0.5, 0.25, 0.5, 0.375, 0.375, 0.375, 0.5, 0.25, 0.625, 0.25, 0.625, 0.375, 0.5, 0.375, 0.375, 0.125, 0.5, 0.125, 0.5, 0.25, 0.375, 0.25, 0.375, 0.0, 0.5, 0.0, 0.5, 0.125, 0.375, 0.125, 0.5, 0.0, 0.625, 0.0, 0.625, 0.125, 0.5, 0.125, 0.375, 0.0, 0.625, 0.0, 0.625, 0.25, 0.375, 0.25, 0.375, 0.25, 0.625, 0.25, 0.625, 0.5, 0.375, 0.5, 0.375, 0.5, 0.625, 0.5, 0.625, 0.75, 0.375, 0.75, 0.375, 0.75, 0.625, 0.75, 0.625, 1.0, 0.375, 1.0, 0.125, 0.5, 0.375, 0.5, 0.375, 0.75, 0.125, 0.75, 0.625, 0.5, 0.875, 0.5, 0.875, 0.75, 0.625, 0.75, 0.5, 0.125, 0.625, 0.125, 0.625, 0.25, 0.5, 0.25, 0.5, 0.375, 0.625, 0.375, 0.625, 0.5, 0.5, 0.5, 0.5, 0.625, 0.625, 0.625, 0.625, 0.75, 0.5, 0.75, 0.5, 0.875, 0.625, 0.875, 0.625, 1.0, 0.5, 1.0, 0.25, 0.625, 0.375, 0.625, 0.375, 0.75, 0.25, 0.75, 0.75, 0.625, 0.875, 0.625, 0.875, 0.75, 0.75, 0.75, 0.625, 0.625, 0.75, 0.625, 0.75, 0.75, 0.625, 0.75, 0.625, 0.5, 0.75, 0.5, 0.75, 0.625, 0.625, 0.625, 0.75, 0.5, 0.875, 0.5, 0.875, 0.625, 0.75, 0.625, 0.125, 0.625, 0.25, 0.625, 0.25, 0.75, 0.125, 0.75, 0.125, 0.5, 0.25, 0.5, 0.25, 0.625, 0.125, 0.625, 0.25, 0.5, 0.375, 0.5, 0.375, 0.625, 0.25, 0.625, 0.375, 0.875, 0.5, 0.875, 0.5, 1.0, 0.375, 1.0, 0.375, 0.75, 0.5, 0.75, 0.5, 0.875, 0.375, 0.875, 0.5, 0.75, 0.625, 0.75, 0.625, 0.875, 0.5, 0.875, 0.375, 0.625, 0.5, 0.625, 0.5, 0.75, 0.375, 0.75, 0.375, 0.5, 0.5, 0.5, 0.5, 0.625, 0.375, 0.625, 0.5, 0.5, 0.625, 0.5, 0.625, 0.625, 0.5, 0.625, 0.375, 0.375, 0.5, 0.375, 0.5, 0.5, 0.375, 0.5, 0.375, 0.25, 0.5, 0.25, 0.5, 0.375, 0.375, 0.375, 0.5, 0.25, 0.625, 0.25, 0.625, 0.375, 0.5, 0.375, 0.375, 0.125, 0.5, 0.125, 0.5, 0.25, 0.375, 0.25, 0.375, 0.0, 0.5, 0.0, 0.5, 0.125, 0.375, 0.125, 0.5, 0.0, 0.625, 0.0, 0.625, 0.125, 0.5, 0.125, 0.375, 0.0, 0.625, 0.0, 0.625, 0.25, 0.375, 0.25, 0.375, 0.25, 0.625, 0.25, 0.625, 0.5, 0.375, 0.5, 0.375, 0.5, 0.625, 0.5, 0.625, 0.75, 0.375, 0.75, 0.375, 0.75, 0.625, 0.75, 0.625, 1.0, 0.375, 1.0, 0.125, 0.5, 0.375, 0.5, 0.375, 0.75, 0.125, 0.75, 0.625, 0.5, 0.875, 0.5, 0.875, 0.75, 0.625, 0.75, 0.5, 0.125, 0.625, 0.125, 0.625, 0.25, 0.5, 0.25, 0.5, 0.375, 0.625, 0.375, 0.625, 0.5, 0.5, 0.5, 0.5, 0.625, 0.625, 0.625, 0.625, 0.75, 0.5, 0.75, 0.5, 0.875, 0.625, 0.875, 0.625, 1.0, 0.5, 1.0, 0.25, 0.625, 0.375, 0.625, 0.375, 0.75, 0.25, 0.75, 0.75, 0.625, 0.875, 0.625, 0.875, 0.75, 0.75, 0.75, 0.625, 0.625, 0.75, 0.625, 0.75, 0.75, 0.625, 0.75, 0.625, 0.5, 0.75, 0.5, 0.75, 0.625, 0.625, 0.625, 0.75, 0.5, 0.875, 0.5, 0.875, 0.625, 0.75, 0.625, 0.125, 0.625, 0.25, 0.625, 0.25, 0.75, 0.125, 0.75, 0.125, 0.5, 0.25, 0.5, 0.25, 0.625, 0.125, 0.625, 0.25, 0.5, 0.375, 0.5, 0.375, 0.625, 0.25, 0.625, 0.375, 0.875, 0.5, 0.875, 0.5, 1.0, 0.375, 1.0, 0.375, 0.75, 0.5, 0.75, 0.5, 0.875, 0.375, 0.875, 0.5, 0.75, 0.625, 0.75, 0.625, 0.875, 0.5, 0.875, 0.375, 0.625, 0.5, 0.625, 0.5, 0.75, 0.375, 0.75, 0.375, 0.5, 0.5, 0.5, 0.5, 0.625, 0.375, 0.625, 0.5, 0.5, 0.625, 0.5, 0.625, 0.625, 0.5, 0.625, 0.375, 0.375, 0.5, 0.375, 0.5, 0.5, 0.375, 0.5, 0.375, 0.25, 0.5, 0.25, 0.5, 0.375, 0.375, 0.375, 0.5, 0.25, 0.625, 0.25, 0.625, 0.375, 0.5, 0.375, 0.375, 0.125, 0.5, 0.125, 0.5, 0.25, 0.375, 0.25, 0.375, 0.0, 0.5, 0.0, 0.5, 0.125, 0.375, 0.125, 0.5, 0.0, 0.625, 0.0, 0.625, 0.125, 0.5, 0.125, 0.375, 0.0, 0.625, 0.0, 0.625, 0.25, 0.375, 0.25, 0.375, 0.25, 0.625, 0.25, 0.625, 0.5, 0.375, 0.5, 0.375, 0.5, 0.625, 0.5, 0.625, 0.75, 0.375, 0.75, 0.375, 0.75, 0.625, 0.75, 0.625, 1.0, 0.375, 1.0, 0.125, 0.5, 0.375, 0.5, 0.375, 0.75, 0.125, 0.75, 0.625, 0.5, 0.875, 0.5, 0.875, 0.75, 0.625, 0.75, 0.5, 0.125, 0.625, 0.125, 0.625, 0.25, 0.5, 0.25, 0.5, 0.375, 0.625, 0.375, 0.625, 0.5, 0.5, 0.5, 0.5, 0.625, 0.625, 0.625, 0.625, 0.75, 0.5, 0.75, 0.5, 0.875, 0.625, 0.875, 0.625, 1.0, 0.5, 1.0, 0.25, 0.625, 0.375, 0.625, 0.375, 0.75, 0.25, 0.75, 0.75, 0.625, 0.875, 0.625, 0.875, 0.75, 0.75, 0.75, 0.625, 0.625, 0.75, 0.625, 0.75, 0.75, 0.625, 0.75, 0.625, 0.5, 0.75, 0.5, 0.75, 0.625, 0.625, 0.625, 0.75, 0.5, 0.875, 0.5, 0.875, 0.625, 0.75, 0.625, 0.125, 0.625, 0.25, 0.625, 0.25, 0.75, 0.125, 0.75, 0.125, 0.5, 0.25, 0.5, 0.25, 0.625, 0.125, 0.625, 0.25, 0.5, 0.375, 0.5, 0.375, 0.625, 0.25, 0.625, 0.375, 0.875, 0.5, 0.875, 0.5, 1.0, 0.375, 1.0, 0.375, 0.75, 0.5, 0.75, 0.5, 0.875, 0.375, 0.875, 0.5, 0.75, 0.625, 0.75, 0.625, 0.875, 0.5, 0.875, 0.375, 0.625, 0.5, 0.625, 0.5, 0.75, 0.375, 0.75, 0.375, 0.5, 0.5, 0.5, 0.5, 0.625, 0.375, 0.625, 0.5, 0.5, 0.625, 0.5, 0.625, 0.625, 0.5, 0.625, 0.375, 0.375, 0.5, 0.375, 0.5, 0.5, 0.375, 0.5, 0.375, 0.25, 0.5, 0.25, 0.5, 0.375, 0.375, 0.375, 0.5, 0.25, 0.625, 0.25, 0.625, 0.375, 0.5, 0.375, 0.375, 0.125, 0.5, 0.125, 0.5, 0.25, 0.375, 0.25, 0.375, 0.0, 0.5, 0.0, 0.5, 0.125, 0.375, 0.125, 0.5, 0.0, 0.625, 0.0, 0.625, 0.125, 0.5, 0.125, 0.375, 0.0, 0.625, 0.0, 0.625, 0.25, 0.375, 0.25, 0.375, 0.25, 0.625, 0.25, 0.625, 0.5, 0.375, 0.5, 0.375, 0.5, 0.625, 0.5, 0.625, 0.75, 0.375, 0.75, 0.375, 0.75, 0.625, 0.75, 0.625, 1.0, 0.375, 1.0, 0.125, 0.5, 0.375, 0.5, 0.375, 0.75, 0.125, 0.75, 0.625, 0.5, 0.875, 0.5, 0.875, 0.75, 0.625, 0.75, 0.5, 0.125, 0.625, 0.125, 0.625, 0.25, 0.5, 0.25, 0.5, 0.375, 0.625, 0.375, 0.625, 0.5, 0.5, 0.5, 0.5, 0.625, 0.625, 0.625, 0.625, 0.75, 0.5, 0.75, 0.5, 0.875, 0.625, 0.875, 0.625, 1.0, 0.5, 1.0, 0.25, 0.625, 0.375, 0.625, 0.375, 0.75, 0.25, 0.75, 0.75, 0.625, 0.875, 0.625, 0.875, 0.75, 0.75, 0.75, 0.625, 0.625, 0.75, 0.625, 0.75, 0.75, 0.625, 0.75, 0.625, 0.5, 0.75, 0.5, 0.75, 0.625, 0.625, 0.625, 0.75, 0.5, 0.875, 0.5, 0.875, 0.625, 0.75, 0.625, 0.125, 0.625, 0.25, 0.625, 0.25, 0.75, 0.125, 0.75, 0.125, 0.5, 0.25, 0.5, 0.25, 0.625, 0.125, 0.625, 0.25, 0.5, 0.375, 0.5, 0.375, 0.625, 0.25, 0.625, 0.375, 0.875, 0.5, 0.875, 0.5, 1.0, 0.375, 1.0, 0.375, 0.75, 0.5, 0.75, 0.5, 0.875, 0.375, 0.875, 0.5, 0.75, 0.625, 0.75, 0.625, 0.875, 0.5, 0.875, 0.375, 0.625, 0.5, 0.625, 0.5, 0.75, 0.375, 0.75, 0.375, 0.5, 0.5, 0.5, 0.5, 0.625, 0.375, 0.625, 0.5, 0.5, 0.625, 0.5, 0.625, 0.625, 0.5, 0.625, 0.375, 0.375, 0.5, 0.375, 0.5, 0.5, 0.375, 0.5, 0.375, 0.25, 0.5, 0.25, 0.5, 0.375, 0.375, 0.375, 0.5, 0.25, 0.625, 0.25, 0.625, 0.375, 0.5, 0.375, 0.375, 0.125, 0.5, 0.125, 0.5, 0.25, 0.375, 0.25, 0.375, 0.0, 0.5, 0.0, 0.5, 0.125, 0.375, 0.125, 0.5, 0.0, 0.625, 0.0, 0.625, 0.125, 0.5, 0.125, 0.375, 0.0, 0.625, 0.0, 0.625, 0.25, 0.375, 0.25, 0.375, 0.25, 0.625, 0.25, 0.625, 0.5, 0.375, 0.5, 0.375, 0.5, 0.625, 0.5, 0.625, 0.75, 0.375, 0.75, 0.375, 0.75, 0.625, 0.75, 0.625, 1.0, 0.375, 1.0, 0.125, 0.5, 0.375, 0.5, 0.375, 0.75, 0.125, 0.75, 0.625, 0.5, 0.875, 0.5, 0.875, 0.75, 0.625, 0.75])
me_cube_009.materials.append(mat_material)
me_cube_009.update()

# ---- objects
ob_msh_oddity_peon = bpy.data.objects.new('msh_oddity_peon', me_cube_009)

# ---- transforms, parenting, visibility, modifiers, constraints
ob_msh_oddity_peon.location = (0.0, 0.0, 0.0)
ob_msh_oddity_peon.delta_location = (0.0, 0.0, -0.01031)
ob_msh_oddity_peon.delta_scale = (0.6243, 0.6243, 0.6243)

# ---- collection membership
col_collection.objects.link(ob_msh_oddity_peon)

# ---- scene / render settings (as saved in the file)
scene.frame_start = 1; scene.frame_end = 250; scene.frame_set(1)
scene.render.engine = 'BLENDER_EEVEE_NEXT'
scene.cycles.sampling_pattern = 'TABULATED_SOBOL'
bpy.context.view_layer.update()

# ---- added for rendering (the .blend has no active camera and no usable light): camera, sun
cam_auto = bpy.data.cameras.new('AutoCamera')
cam_auto.lens = 50.0
cam_auto.sensor_width = 36.0
cam_auto.clip_end = 1000.0
ob_auto_camera = bpy.data.objects.new('AutoCamera', cam_auto)
scene.collection.objects.link(ob_auto_camera)
ob_auto_camera.location = (6.92216, -8.12206, 5.38973)
ob_auto_camera.rotation_euler = (1.09748, -7.21219e-08, 0.694738)
scene.camera = ob_auto_camera
light_auto_sun = bpy.data.lights.new('AutoSun', 'SUN')
light_auto_sun.energy = 3.0
light_auto_sun.angle = 0.0523599
ob_auto_sun = bpy.data.objects.new('AutoSun', light_auto_sun)
scene.collection.objects.link(ob_auto_sun)
ob_auto_sun.rotation_euler = (0.872665, 0.174533, 0.523599)
bpy.context.view_layer.update()
